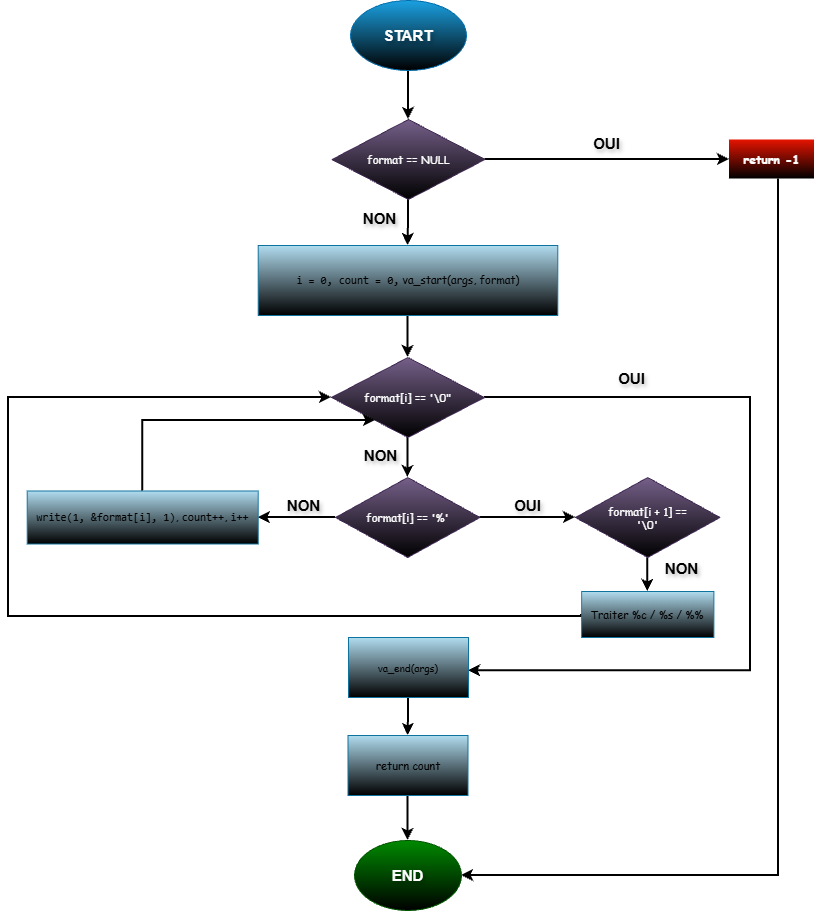

The diagram above was exported from draw.io. Its source (the exported page's mxGraphModel, read from the mxfile embedded in the PNG):
<mxGraphModel dx="1481" dy="961" grid="1" gridSize="7" guides="1" tooltips="1" connect="1" arrows="1" fold="1" page="1" pageScale="1" pageWidth="827" pageHeight="1169" math="0" shadow="0">
  <root>
    <mxCell id="0" />
    <mxCell id="1" parent="0" />
    <mxCell id="uCgBmyekwjqpYCl6b-Oq-2" edge="1" parent="1" source="tgxDO7aIkGRWx1V2EAQo-1" style="edgeStyle=orthogonalEdgeStyle;rounded=0;orthogonalLoop=1;jettySize=auto;html=1;defaultLabelBackgroundColor=page;labelPadding=0 4;fontSize=15;strokeWidth=2;strokeColor=light-dark(#000000,#FFF1ED);" target="uCgBmyekwjqpYCl6b-Oq-1" value="">
      <mxGeometry relative="1" as="geometry" />
    </mxCell>
    <mxCell id="tgxDO7aIkGRWx1V2EAQo-1" parent="1" style="ellipse;whiteSpace=wrap;html=1;shapeInside=1;labelBorderColor=none;textShadow=1;fontStyle=1;fontSize=15;fillColor=#1ba1e2;fontColor=#ffffff;strokeColor=#006EAF;gradientColor=default;" value="START" vertex="1">
      <mxGeometry height="70" width="116" x="356" y="28" as="geometry" />
    </mxCell>
    <mxCell id="uCgBmyekwjqpYCl6b-Oq-4" edge="1" parent="1" source="uCgBmyekwjqpYCl6b-Oq-1" style="edgeStyle=orthogonalEdgeStyle;rounded=0;orthogonalLoop=1;jettySize=auto;html=1;defaultLabelBackgroundColor=page;labelPadding=0 4;verticalAlign=top;fontSize=15;strokeWidth=2;strokeColor=light-dark(#000000,#FFFFFF);" target="uCgBmyekwjqpYCl6b-Oq-3" value="">
      <mxGeometry relative="1" as="geometry" />
    </mxCell>
    <mxCell id="uCgBmyekwjqpYCl6b-Oq-7" connectable="0" parent="uCgBmyekwjqpYCl6b-Oq-4" style="edgeLabel;html=1;align=center;verticalAlign=bottom;resizable=0;points=[];inheritText=fontFamily,textOpacity,labelBorderColor,labelBorderWidth,labelBackgroundColor,defaultLabelBackgroundColor,labelPadding;defaultLabelBackgroundColor=page;labelPadding=0 4;fontColor=light-dark(#000000,#FF0000);textShadow=1;fontStyle=1;fontSize=15;" value="OUI" vertex="1">
      <mxGeometry relative="1" x="0.121" y="1" as="geometry">
        <mxPoint x="-16" y="-4" as="offset" />
      </mxGeometry>
    </mxCell>
    <mxCell id="uCgBmyekwjqpYCl6b-Oq-9" edge="1" parent="1" source="uCgBmyekwjqpYCl6b-Oq-1" style="edgeStyle=orthogonalEdgeStyle;rounded=0;orthogonalLoop=1;jettySize=auto;html=1;defaultLabelBackgroundColor=page;labelPadding=0 4;verticalAlign=middle;align=right;fontSize=15;strokeWidth=2;strokeColor=light-dark(#000000,#FFF1ED);" target="uCgBmyekwjqpYCl6b-Oq-8" value="">
      <mxGeometry relative="1" as="geometry" />
    </mxCell>
    <mxCell id="uCgBmyekwjqpYCl6b-Oq-10" connectable="0" parent="uCgBmyekwjqpYCl6b-Oq-9" style="edgeLabel;html=1;align=center;verticalAlign=middle;resizable=0;points=[];inheritText=fontFamily,textOpacity,labelBorderColor,labelBorderWidth,labelBackgroundColor,defaultLabelBackgroundColor,labelPadding;defaultLabelBackgroundColor=page;labelPadding=0 4;fontSize=15;fontColor=light-dark(#000000,#00FF00);textShadow=1;fontStyle=1" value="NON" vertex="1">
      <mxGeometry relative="1" x="-0.0997" y="1" as="geometry">
        <mxPoint x="-30" y="-2" as="offset" />
      </mxGeometry>
    </mxCell>
    <mxCell id="uCgBmyekwjqpYCl6b-Oq-1" parent="1" style="rhombus;whiteSpace=wrap;html=1;shapeInside=1;fontSize=11;fontFamily=Comic Sans MS;fillColor=light-dark(#76608A,#9D4DED);strokeColor=#432D57;fontColor=#ffffff;gradientColor=default;" value="format == NULL" vertex="1">
      <mxGeometry height="80" width="153" x="337.5" y="147" as="geometry" />
    </mxCell>
    <mxCell id="uCgBmyekwjqpYCl6b-Oq-6" edge="1" parent="1" source="uCgBmyekwjqpYCl6b-Oq-3" style="edgeStyle=orthogonalEdgeStyle;rounded=0;orthogonalLoop=1;jettySize=auto;html=1;defaultLabelBackgroundColor=page;labelPadding=0 4;fontSize=15;strokeWidth=2;strokeColor=light-dark(#000000,#FFF1ED);" target="uCgBmyekwjqpYCl6b-Oq-5" value="">
      <mxGeometry relative="1" x="0.0173" as="geometry">
        <Array as="points">
          <mxPoint x="784" y="903" />
        </Array>
      </mxGeometry>
    </mxCell>
    <mxCell id="uCgBmyekwjqpYCl6b-Oq-3" parent="1" style="whiteSpace=wrap;html=1;fontSize=12;fontFamily=Comic Sans MS;fillColor=light-dark(#E51400,#CF3827);fontColor=#ffffff;strokeColor=none;gradientColor=default;fontStyle=1" value="return -1" vertex="1">
      <mxGeometry height="39" width="85" x="735" y="167.5" as="geometry" />
    </mxCell>
    <mxCell id="uCgBmyekwjqpYCl6b-Oq-5" parent="1" style="ellipse;whiteSpace=wrap;html=1;shapeInside=1;fillColor=#008a00;fontColor=#ffffff;strokeColor=#005700;gradientColor=default;fontSize=15;fontStyle=1;textShadow=1;" value="END" vertex="1">
      <mxGeometry height="70" width="107" x="360" y="868" as="geometry" />
    </mxCell>
    <mxCell id="7am7e6H2jI0wdgMFP2rY-9" edge="1" parent="1" source="uCgBmyekwjqpYCl6b-Oq-8" style="edgeStyle=orthogonalEdgeStyle;rounded=0;orthogonalLoop=1;jettySize=auto;html=1;defaultLabelBackgroundColor=page;labelPadding=0 4;fontSize=15;strokeWidth=2;strokeColor=light-dark(#000000,#FFF1ED);" target="7am7e6H2jI0wdgMFP2rY-8" value="">
      <mxGeometry relative="1" as="geometry" />
    </mxCell>
    <mxCell id="uCgBmyekwjqpYCl6b-Oq-8" parent="1" style="whiteSpace=wrap;html=1;fontSize=11;fontFamily=Comic Sans MS;fillColor=light-dark(#B1DDF0,#1D184D);strokeColor=#10739e;gradientColor=light-dark(#000000,#66FFFF);" value="&lt;font&gt;&lt;code&gt;i = 0, count = 0,&lt;/code&gt;&amp;nbsp;&lt;/font&gt;&lt;span style=&quot;background-color: transparent; color: light-dark(#000000, var(--ge-light-color, #ffffff));&quot;&gt;va_start(args, format)&lt;/span&gt;" vertex="1">
      <mxGeometry height="70" width="299.56" x="263.72" y="273" as="geometry" />
    </mxCell>
    <mxCell id="7am7e6H2jI0wdgMFP2rY-21" edge="1" parent="1" source="7am7e6H2jI0wdgMFP2rY-1" style="edgeStyle=orthogonalEdgeStyle;rounded=0;orthogonalLoop=1;jettySize=auto;html=1;defaultLabelBackgroundColor=page;labelPadding=0 4;strokeWidth=2;strokeColor=light-dark(#000000,#FFF1ED);" target="7am7e6H2jI0wdgMFP2rY-20" value="">
      <mxGeometry relative="1" as="geometry" />
    </mxCell>
    <mxCell id="7am7e6H2jI0wdgMFP2rY-30" edge="1" parent="1" source="7am7e6H2jI0wdgMFP2rY-1" style="edgeStyle=orthogonalEdgeStyle;rounded=0;orthogonalLoop=1;jettySize=auto;html=1;defaultLabelBackgroundColor=page;labelPadding=0 4;strokeWidth=2;strokeColor=light-dark(#000000,#FFF1ED);" target="7am7e6H2jI0wdgMFP2rY-29" value="">
      <mxGeometry relative="1" as="geometry" />
    </mxCell>
    <mxCell id="7am7e6H2jI0wdgMFP2rY-1" parent="1" style="rhombus;whiteSpace=wrap;html=1;shapeInside=1;fontSize=11;fontFamily=Comic Sans MS;fillColor=light-dark(#76608A,#9D4DED);strokeColor=#432D57;fontColor=#ffffff;gradientColor=default;" value="format[i] == '%'" vertex="1">
      <mxGeometry height="80" width="144.5" x="341" y="505" as="geometry" />
    </mxCell>
    <mxCell id="7am7e6H2jI0wdgMFP2rY-10" edge="1" parent="1" source="7am7e6H2jI0wdgMFP2rY-8" style="edgeStyle=orthogonalEdgeStyle;rounded=0;orthogonalLoop=1;jettySize=auto;html=1;defaultLabelBackgroundColor=page;labelPadding=0 4;fontSize=15;strokeWidth=2;strokeColor=light-dark(#000000,#FFF3EF);" target="7am7e6H2jI0wdgMFP2rY-1" value="">
      <mxGeometry relative="1" as="geometry" />
    </mxCell>
    <mxCell id="7am7e6H2jI0wdgMFP2rY-22" connectable="0" parent="7am7e6H2jI0wdgMFP2rY-10" style="edgeLabel;html=1;align=center;verticalAlign=middle;resizable=0;points=[];inheritText=fontFamily,fontSize,textOpacity,labelBorderColor,labelBorderWidth,labelBackgroundColor,defaultLabelBackgroundColor,labelPadding;fontSize=15;defaultLabelBackgroundColor=page;labelPadding=0 4;textShadow=1;fontColor=light-dark(#000000,#FF3333);fontStyle=1" value="NON" vertex="1">
      <mxGeometry relative="1" x="-0.2076" y="-2" as="geometry">
        <mxPoint x="-26" y="1" as="offset" />
      </mxGeometry>
    </mxCell>
    <mxCell id="7am7e6H2jI0wdgMFP2rY-26" connectable="0" parent="7am7e6H2jI0wdgMFP2rY-10" style="edgeLabel;html=1;align=center;verticalAlign=middle;resizable=0;points=[];inheritText=fontFamily,fontSize,textOpacity,labelBorderColor,labelBorderWidth,labelBackgroundColor,defaultLabelBackgroundColor,labelPadding;textShadow=1;fontColor=light-dark(#000000,#FF3333);fontStyle=1;fontSize=15;defaultLabelBackgroundColor=page;labelPadding=0 4;" value="NON" vertex="1">
      <mxGeometry relative="1" x="-0.2076" y="-2" as="geometry">
        <mxPoint x="-103" y="51" as="offset" />
      </mxGeometry>
    </mxCell>
    <mxCell id="7am7e6H2jI0wdgMFP2rY-38" connectable="0" parent="7am7e6H2jI0wdgMFP2rY-10" style="edgeLabel;html=1;align=center;verticalAlign=middle;resizable=0;points=[];inheritText=fontFamily,fontSize,textOpacity,labelBorderColor,labelBorderWidth,labelBackgroundColor,defaultLabelBackgroundColor,labelPadding;textShadow=1;fontColor=light-dark(#000000,#FF3333);fontStyle=1;fontSize=15;defaultLabelBackgroundColor=page;labelPadding=0 4;" value="NON" vertex="1">
      <mxGeometry relative="1" x="-0.2076" y="-2" as="geometry">
        <mxPoint x="275" y="114" as="offset" />
      </mxGeometry>
    </mxCell>
    <mxCell id="7am7e6H2jI0wdgMFP2rY-18" edge="1" parent="1" source="7am7e6H2jI0wdgMFP2rY-8" style="edgeStyle=orthogonalEdgeStyle;rounded=0;orthogonalLoop=1;jettySize=auto;html=1;defaultLabelBackgroundColor=page;labelPadding=0 4;fontSize=15;exitX=1;exitY=0.5;exitDx=0;exitDy=0;strokeWidth=2;strokeColor=light-dark(#000000,#FFF1ED);" target="7am7e6H2jI0wdgMFP2rY-11">
      <mxGeometry relative="1" x="-0.2514" as="geometry">
        <Array as="points">
          <mxPoint x="756" y="425" />
          <mxPoint x="756" y="698.2" />
        </Array>
        <mxPoint x="541" y="420" as="sourcePoint" />
        <mxPoint x="525" y="698.1599999999999" as="targetPoint" />
      </mxGeometry>
    </mxCell>
    <mxCell id="7am7e6H2jI0wdgMFP2rY-32" connectable="0" parent="7am7e6H2jI0wdgMFP2rY-18" style="edgeLabel;html=1;align=center;verticalAlign=middle;resizable=0;points=[];inheritText=fontFamily,textOpacity,labelBorderColor,labelBorderWidth,labelBackgroundColor,defaultLabelBackgroundColor,labelPadding;fontSize=15;fontStyle=1;textShadow=1;fontColor=light-dark(#000000,#00FF00);defaultLabelBackgroundColor=page;labelPadding=0 4;" value="OUI" vertex="1">
      <mxGeometry relative="1" x="-0.2696" y="1" as="geometry">
        <mxPoint x="-121" y="-53" as="offset" />
      </mxGeometry>
    </mxCell>
    <mxCell id="7am7e6H2jI0wdgMFP2rY-35" connectable="0" parent="7am7e6H2jI0wdgMFP2rY-18" style="edgeLabel;html=1;align=center;verticalAlign=middle;resizable=0;points=[];inheritText=fontFamily,textOpacity,labelBorderColor,labelBorderWidth,labelBackgroundColor,defaultLabelBackgroundColor,labelPadding;fontSize=15;fontStyle=1;textShadow=1;fontColor=light-dark(#000000,#00FF00);defaultLabelBackgroundColor=page;labelPadding=0 4;" value="OUI" vertex="1">
      <mxGeometry relative="1" x="-0.2696" y="1" as="geometry">
        <mxPoint x="-225" y="73" as="offset" />
      </mxGeometry>
    </mxCell>
    <mxCell id="7am7e6H2jI0wdgMFP2rY-8" parent="1" style="rhombus;whiteSpace=wrap;html=1;shapeInside=1;fontSize=11;fontFamily=Comic Sans MS;fillColor=light-dark(#76608A,#9D4DED);strokeColor=#432D57;fontColor=#ffffff;gradientColor=default;" value="format[i] == '\0&quot;" vertex="1">
      <mxGeometry height="80" width="153" x="337" y="385" as="geometry" />
    </mxCell>
    <mxCell id="7am7e6H2jI0wdgMFP2rY-14" edge="1" parent="1" source="7am7e6H2jI0wdgMFP2rY-11" style="edgeStyle=orthogonalEdgeStyle;rounded=0;orthogonalLoop=1;jettySize=auto;html=1;defaultLabelBackgroundColor=page;labelPadding=0 4;fontSize=15;strokeWidth=2;strokeColor=light-dark(#000000,#FFF3EF);" target="7am7e6H2jI0wdgMFP2rY-13" value="">
      <mxGeometry relative="1" as="geometry" />
    </mxCell>
    <mxCell id="7am7e6H2jI0wdgMFP2rY-11" parent="1" style="rounded=0;whiteSpace=wrap;html=1;fontSize=11;fontFamily=Comic Sans MS;fillColor=light-dark(#B1DDF0,#1D184D);strokeColor=#10739e;gradientColor=light-dark(#000000,#66FFFF);" value="&lt;font size=&quot;1&quot;&gt;va_end(args)&lt;/font&gt;" vertex="1">
      <mxGeometry height="60" width="120" x="354" y="665" as="geometry" />
    </mxCell>
    <mxCell id="7am7e6H2jI0wdgMFP2rY-15" edge="1" parent="1" source="7am7e6H2jI0wdgMFP2rY-13" style="edgeStyle=orthogonalEdgeStyle;rounded=0;orthogonalLoop=1;jettySize=auto;html=1;defaultLabelBackgroundColor=page;labelPadding=0 4;fontSize=15;strokeWidth=2;strokeColor=light-dark(#000000,#FFF3EF);" target="uCgBmyekwjqpYCl6b-Oq-5" value="">
      <mxGeometry relative="1" as="geometry" />
    </mxCell>
    <mxCell id="7am7e6H2jI0wdgMFP2rY-13" parent="1" style="rounded=0;whiteSpace=wrap;html=1;fontSize=11;fontFamily=Comic Sans MS;fillColor=light-dark(#B1DDF0,#1D184D);strokeColor=#10739e;gradientColor=light-dark(#000000,#66FFFF);" value="return count" vertex="1">
      <mxGeometry height="60" width="120" x="353.5" y="763" as="geometry" />
    </mxCell>
    <mxCell id="7am7e6H2jI0wdgMFP2rY-20" parent="1" style="rounded=0;whiteSpace=wrap;html=1;fontSize=11;fontFamily=Comic Sans MS;fillColor=light-dark(#B1DDF0,#1D184D);strokeColor=#10739e;gradientColor=light-dark(#000000,#66FFFF);" value="&lt;font&gt;&lt;code style=&quot;&quot;&gt;write(1, &amp;amp;format[i], 1)&lt;/code&gt;, &lt;code style=&quot;&quot;&gt;count++&lt;/code&gt;, &lt;code style=&quot;&quot;&gt;i++&lt;/code&gt;&lt;/font&gt;" vertex="1">
      <mxGeometry height="53" width="231" x="32.72" y="518.5" as="geometry" />
    </mxCell>
    <mxCell id="7am7e6H2jI0wdgMFP2rY-24" edge="1" parent="1" source="7am7e6H2jI0wdgMFP2rY-20" style="edgeStyle=orthogonalEdgeStyle;rounded=0;orthogonalLoop=1;jettySize=auto;html=1;exitX=0.5;exitY=0;exitDx=0;exitDy=0;defaultLabelBackgroundColor=page;labelPadding=0 4;strokeWidth=2;strokeColor=light-dark(#000000,#FFF1ED);" target="7am7e6H2jI0wdgMFP2rY-8">
      <mxGeometry relative="1" x="-0.1492" as="geometry">
        <Array as="points">
          <mxPoint x="148.2" y="448" />
        </Array>
      </mxGeometry>
    </mxCell>
    <mxCell id="7am7e6H2jI0wdgMFP2rY-37" edge="1" parent="1" source="7am7e6H2jI0wdgMFP2rY-29" style="edgeStyle=orthogonalEdgeStyle;rounded=0;orthogonalLoop=1;jettySize=auto;html=1;defaultLabelBackgroundColor=page;labelPadding=0 4;strokeWidth=2;strokeColor=light-dark(#000000,#FFF1ED);" target="7am7e6H2jI0wdgMFP2rY-36" value="">
      <mxGeometry relative="1" as="geometry" />
    </mxCell>
    <mxCell id="7am7e6H2jI0wdgMFP2rY-29" parent="1" style="rhombus;whiteSpace=wrap;html=1;shapeInside=1;fontSize=11;fontFamily=Comic Sans MS;fillColor=light-dark(#76608A,#9D4DED);strokeColor=#432D57;fontColor=#ffffff;gradientColor=default;" value="format[i + 1] == '\0'" vertex="1">
      <mxGeometry height="80" width="144.5" x="581" y="505" as="geometry" />
    </mxCell>
    <mxCell id="7am7e6H2jI0wdgMFP2rY-39" edge="1" parent="1" source="7am7e6H2jI0wdgMFP2rY-36" style="edgeStyle=orthogonalEdgeStyle;rounded=0;orthogonalLoop=1;jettySize=auto;html=1;exitX=0;exitY=0.5;exitDx=0;exitDy=0;defaultLabelBackgroundColor=page;labelPadding=0 4;strokeWidth=2;strokeColor=light-dark(#000000,#FFF1ED);" target="7am7e6H2jI0wdgMFP2rY-8">
      <mxGeometry relative="1" x="-0.7916" as="geometry">
        <Array as="points">
          <mxPoint x="587.1" y="644" />
          <mxPoint x="14" y="644" />
          <mxPoint x="14" y="425" />
        </Array>
        <mxPoint x="497" y="464" as="targetPoint" />
      </mxGeometry>
    </mxCell>
    <mxCell id="7am7e6H2jI0wdgMFP2rY-36" parent="1" style="whiteSpace=wrap;html=1;fontSize=11;fontFamily=Comic Sans MS;fillColor=light-dark(#B1DDF0,#1D184D);strokeColor=#10739e;gradientColor=light-dark(#000000,#66FFFF);" value="Traiter %c / %s / %%" vertex="1">
      <mxGeometry height="46" width="132.25" x="587.13" y="619" as="geometry" />
    </mxCell>
  </root>
</mxGraphModel>